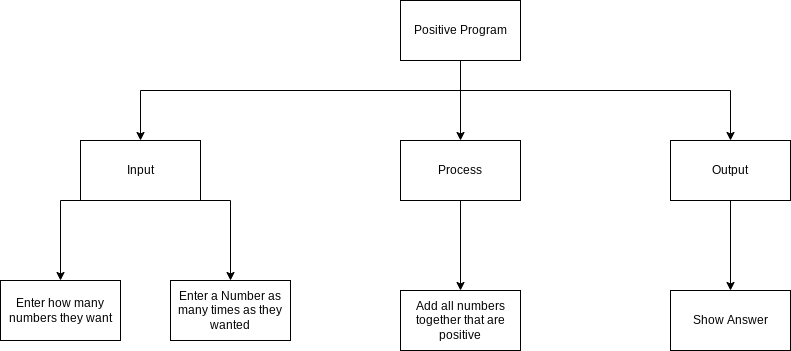

The diagram above was exported from draw.io. Its source (the exported page's mxGraphModel, read from the mxfile embedded in the PNG):
<mxGraphModel dx="1661" dy="561" grid="1" gridSize="10" guides="1" tooltips="1" connect="1" arrows="1" fold="1" page="1" pageScale="1" pageWidth="827" pageHeight="1169" math="0" shadow="0">
  <root>
    <mxCell id="0" />
    <mxCell id="1" parent="0" />
    <mxCell id="9" style="edgeStyle=none;html=1;entryX=0.5;entryY=0;entryDx=0;entryDy=0;jumpStyle=line;" parent="1" target="4" edge="1">
      <mxGeometry relative="1" as="geometry">
        <mxPoint x="330" y="90" as="sourcePoint" />
      </mxGeometry>
    </mxCell>
    <mxCell id="16" style="edgeStyle=orthogonalEdgeStyle;rounded=0;jumpStyle=line;html=1;entryX=0.5;entryY=0;entryDx=0;entryDy=0;" parent="1" source="2" target="3" edge="1">
      <mxGeometry relative="1" as="geometry">
        <Array as="points">
          <mxPoint x="330" y="120" />
          <mxPoint x="10" y="120" />
        </Array>
      </mxGeometry>
    </mxCell>
    <mxCell id="17" style="edgeStyle=orthogonalEdgeStyle;shape=connector;rounded=0;jumpStyle=line;html=1;labelBackgroundColor=default;fontFamily=Helvetica;fontSize=11;fontColor=default;endArrow=classic;strokeColor=default;" parent="1" source="2" target="5" edge="1">
      <mxGeometry relative="1" as="geometry">
        <Array as="points">
          <mxPoint x="330" y="120" />
          <mxPoint x="600" y="120" />
        </Array>
      </mxGeometry>
    </mxCell>
    <mxCell id="2" value="Positive Program" style="rounded=0;whiteSpace=wrap;html=1;" parent="1" vertex="1">
      <mxGeometry x="270" y="30" width="120" height="60" as="geometry" />
    </mxCell>
    <mxCell id="13" style="edgeStyle=none;html=1;exitX=0.5;exitY=1;exitDx=0;exitDy=0;entryX=0.5;entryY=0;entryDx=0;entryDy=0;rounded=0;" parent="1" source="3" target="6" edge="1">
      <mxGeometry relative="1" as="geometry">
        <Array as="points">
          <mxPoint x="-70" y="230" />
        </Array>
      </mxGeometry>
    </mxCell>
    <mxCell id="19" style="edgeStyle=none;html=1;exitX=1;exitY=1;exitDx=0;exitDy=0;entryX=0.5;entryY=0;entryDx=0;entryDy=0;rounded=0;" parent="1" source="3" target="18" edge="1">
      <mxGeometry relative="1" as="geometry">
        <Array as="points">
          <mxPoint x="100" y="230" />
        </Array>
      </mxGeometry>
    </mxCell>
    <mxCell id="3" value="Input" style="rounded=0;whiteSpace=wrap;html=1;" parent="1" vertex="1">
      <mxGeometry x="-50" y="170" width="120" height="60" as="geometry" />
    </mxCell>
    <mxCell id="12" style="edgeStyle=none;html=1;exitX=0.5;exitY=1;exitDx=0;exitDy=0;entryX=0.5;entryY=0;entryDx=0;entryDy=0;" parent="1" source="4" target="8" edge="1">
      <mxGeometry relative="1" as="geometry">
        <Array as="points" />
      </mxGeometry>
    </mxCell>
    <mxCell id="4" value="Process" style="rounded=0;whiteSpace=wrap;html=1;" parent="1" vertex="1">
      <mxGeometry x="270" y="170" width="120" height="60" as="geometry" />
    </mxCell>
    <mxCell id="14" style="edgeStyle=none;html=1;exitX=0.5;exitY=1;exitDx=0;exitDy=0;entryX=0.5;entryY=0;entryDx=0;entryDy=0;rounded=0;" parent="1" source="5" target="7" edge="1">
      <mxGeometry relative="1" as="geometry">
        <Array as="points" />
      </mxGeometry>
    </mxCell>
    <mxCell id="5" value="Output" style="rounded=0;whiteSpace=wrap;html=1;" parent="1" vertex="1">
      <mxGeometry x="540" y="170" width="120" height="60" as="geometry" />
    </mxCell>
    <mxCell id="6" value="Enter how many numbers they want" style="rounded=0;whiteSpace=wrap;html=1;" parent="1" vertex="1">
      <mxGeometry x="-130" y="310" width="120" height="60" as="geometry" />
    </mxCell>
    <mxCell id="7" value="Show Answer" style="rounded=0;whiteSpace=wrap;html=1;" parent="1" vertex="1">
      <mxGeometry x="540" y="320" width="120" height="60" as="geometry" />
    </mxCell>
    <mxCell id="8" value="Add all numbers together that are positive" style="rounded=0;whiteSpace=wrap;html=1;" parent="1" vertex="1">
      <mxGeometry x="270" y="320" width="120" height="60" as="geometry" />
    </mxCell>
    <mxCell id="18" value="Enter a Number as many times as they wanted" style="rounded=0;whiteSpace=wrap;html=1;" parent="1" vertex="1">
      <mxGeometry x="40" y="310" width="120" height="60" as="geometry" />
    </mxCell>
  </root>
</mxGraphModel>